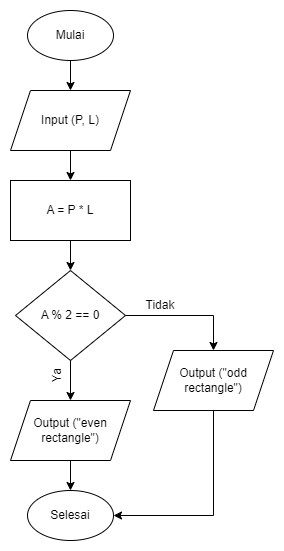

The diagram above was exported from draw.io. Its source (the exported page's mxGraphModel, read from the mxfile embedded in the PNG):
<mxGraphModel dx="794" dy="412" grid="1" gridSize="10" guides="1" tooltips="1" connect="1" arrows="1" fold="1" page="1" pageScale="1" pageWidth="827" pageHeight="1169" math="0" shadow="0">
  <root>
    <mxCell id="0" />
    <mxCell id="1" parent="0" />
    <mxCell id="foYF7-K8FR9pFz4v4eZi-1" value="Mulai" style="ellipse;whiteSpace=wrap;html=1;" vertex="1" parent="1">
      <mxGeometry x="354" y="40" width="86" height="50" as="geometry" />
    </mxCell>
    <mxCell id="5soiDSyGqV5s2bMp49bz-1" value="Input (P, L)" style="shape=parallelogram;perimeter=parallelogramPerimeter;whiteSpace=wrap;html=1;fixedSize=1;" vertex="1" parent="1">
      <mxGeometry x="337" y="120" width="120" height="60" as="geometry" />
    </mxCell>
    <mxCell id="5soiDSyGqV5s2bMp49bz-2" value="" style="endArrow=classic;html=1;rounded=0;exitX=0.5;exitY=1;exitDx=0;exitDy=0;entryX=0.5;entryY=0;entryDx=0;entryDy=0;" edge="1" parent="1" source="foYF7-K8FR9pFz4v4eZi-1" target="5soiDSyGqV5s2bMp49bz-1">
      <mxGeometry width="50" height="50" relative="1" as="geometry">
        <mxPoint x="380" y="240" as="sourcePoint" />
        <mxPoint x="430" y="190" as="targetPoint" />
      </mxGeometry>
    </mxCell>
    <mxCell id="oBlZUIgpw3ci0Wm8LKzf-1" value="A = P * L" style="rounded=0;whiteSpace=wrap;html=1;" vertex="1" parent="1">
      <mxGeometry x="337" y="210" width="120" height="60" as="geometry" />
    </mxCell>
    <mxCell id="oBlZUIgpw3ci0Wm8LKzf-2" value="" style="endArrow=classic;html=1;rounded=0;exitX=0.5;exitY=1;exitDx=0;exitDy=0;entryX=0.5;entryY=0;entryDx=0;entryDy=0;" edge="1" parent="1" source="5soiDSyGqV5s2bMp49bz-1" target="oBlZUIgpw3ci0Wm8LKzf-1">
      <mxGeometry width="50" height="50" relative="1" as="geometry">
        <mxPoint x="380" y="240" as="sourcePoint" />
        <mxPoint x="430" y="190" as="targetPoint" />
      </mxGeometry>
    </mxCell>
    <mxCell id="oBlZUIgpw3ci0Wm8LKzf-6" value="" style="endArrow=classic;html=1;rounded=0;exitX=0.5;exitY=1;exitDx=0;exitDy=0;entryX=0.5;entryY=0;entryDx=0;entryDy=0;" edge="1" parent="1" source="oBlZUIgpw3ci0Wm8LKzf-1" target="oBlZUIgpw3ci0Wm8LKzf-7">
      <mxGeometry width="50" height="50" relative="1" as="geometry">
        <mxPoint x="380" y="340" as="sourcePoint" />
        <mxPoint x="400" y="310" as="targetPoint" />
      </mxGeometry>
    </mxCell>
    <mxCell id="oBlZUIgpw3ci0Wm8LKzf-7" value="A % 2 == 0" style="rhombus;whiteSpace=wrap;html=1;" vertex="1" parent="1">
      <mxGeometry x="342" y="300" width="110" height="90" as="geometry" />
    </mxCell>
    <mxCell id="oBlZUIgpw3ci0Wm8LKzf-8" value="Output (&quot;even rectangle&quot;)" style="shape=parallelogram;perimeter=parallelogramPerimeter;whiteSpace=wrap;html=1;fixedSize=1;" vertex="1" parent="1">
      <mxGeometry x="337" y="430" width="120" height="60" as="geometry" />
    </mxCell>
    <mxCell id="oBlZUIgpw3ci0Wm8LKzf-9" value="" style="endArrow=classic;html=1;rounded=0;exitX=0.5;exitY=1;exitDx=0;exitDy=0;entryX=0.5;entryY=0;entryDx=0;entryDy=0;" edge="1" parent="1" source="oBlZUIgpw3ci0Wm8LKzf-7" target="oBlZUIgpw3ci0Wm8LKzf-8">
      <mxGeometry width="50" height="50" relative="1" as="geometry">
        <mxPoint x="380" y="440" as="sourcePoint" />
        <mxPoint x="430" y="390" as="targetPoint" />
      </mxGeometry>
    </mxCell>
    <mxCell id="oBlZUIgpw3ci0Wm8LKzf-10" value="Ya" style="text;html=1;align=center;verticalAlign=middle;whiteSpace=wrap;rounded=0;rotation=-90;" vertex="1" parent="1">
      <mxGeometry x="366" y="390" width="36" height="30" as="geometry" />
    </mxCell>
    <mxCell id="oBlZUIgpw3ci0Wm8LKzf-11" value="" style="endArrow=classic;html=1;rounded=0;exitX=1;exitY=0.5;exitDx=0;exitDy=0;entryX=0.5;entryY=0;entryDx=0;entryDy=0;" edge="1" parent="1" source="oBlZUIgpw3ci0Wm8LKzf-7" target="oBlZUIgpw3ci0Wm8LKzf-12">
      <mxGeometry width="50" height="50" relative="1" as="geometry">
        <mxPoint x="380" y="440" as="sourcePoint" />
        <mxPoint x="510" y="350" as="targetPoint" />
        <Array as="points">
          <mxPoint x="540" y="345" />
        </Array>
      </mxGeometry>
    </mxCell>
    <mxCell id="oBlZUIgpw3ci0Wm8LKzf-12" value="Output (&quot;odd rectangle&quot;)" style="shape=parallelogram;perimeter=parallelogramPerimeter;whiteSpace=wrap;html=1;fixedSize=1;" vertex="1" parent="1">
      <mxGeometry x="480" y="380" width="120" height="60" as="geometry" />
    </mxCell>
    <mxCell id="oBlZUIgpw3ci0Wm8LKzf-13" value="Tidak" style="text;html=1;align=center;verticalAlign=middle;whiteSpace=wrap;rounded=0;" vertex="1" parent="1">
      <mxGeometry x="457" y="320" width="60" height="30" as="geometry" />
    </mxCell>
    <mxCell id="oBlZUIgpw3ci0Wm8LKzf-14" value="Selesai" style="ellipse;whiteSpace=wrap;html=1;" vertex="1" parent="1">
      <mxGeometry x="354" y="520" width="86" height="50" as="geometry" />
    </mxCell>
    <mxCell id="oBlZUIgpw3ci0Wm8LKzf-15" value="" style="endArrow=classic;html=1;rounded=0;exitX=0.5;exitY=1;exitDx=0;exitDy=0;entryX=0.5;entryY=0;entryDx=0;entryDy=0;" edge="1" parent="1" source="oBlZUIgpw3ci0Wm8LKzf-8" target="oBlZUIgpw3ci0Wm8LKzf-14">
      <mxGeometry width="50" height="50" relative="1" as="geometry">
        <mxPoint x="380" y="440" as="sourcePoint" />
        <mxPoint x="430" y="390" as="targetPoint" />
      </mxGeometry>
    </mxCell>
    <mxCell id="oBlZUIgpw3ci0Wm8LKzf-16" value="" style="endArrow=classic;html=1;rounded=0;exitX=0.5;exitY=1;exitDx=0;exitDy=0;entryX=1;entryY=0.5;entryDx=0;entryDy=0;" edge="1" parent="1" source="oBlZUIgpw3ci0Wm8LKzf-12" target="oBlZUIgpw3ci0Wm8LKzf-14">
      <mxGeometry width="50" height="50" relative="1" as="geometry">
        <mxPoint x="380" y="440" as="sourcePoint" />
        <mxPoint x="430" y="390" as="targetPoint" />
        <Array as="points">
          <mxPoint x="540" y="545" />
        </Array>
      </mxGeometry>
    </mxCell>
  </root>
</mxGraphModel>